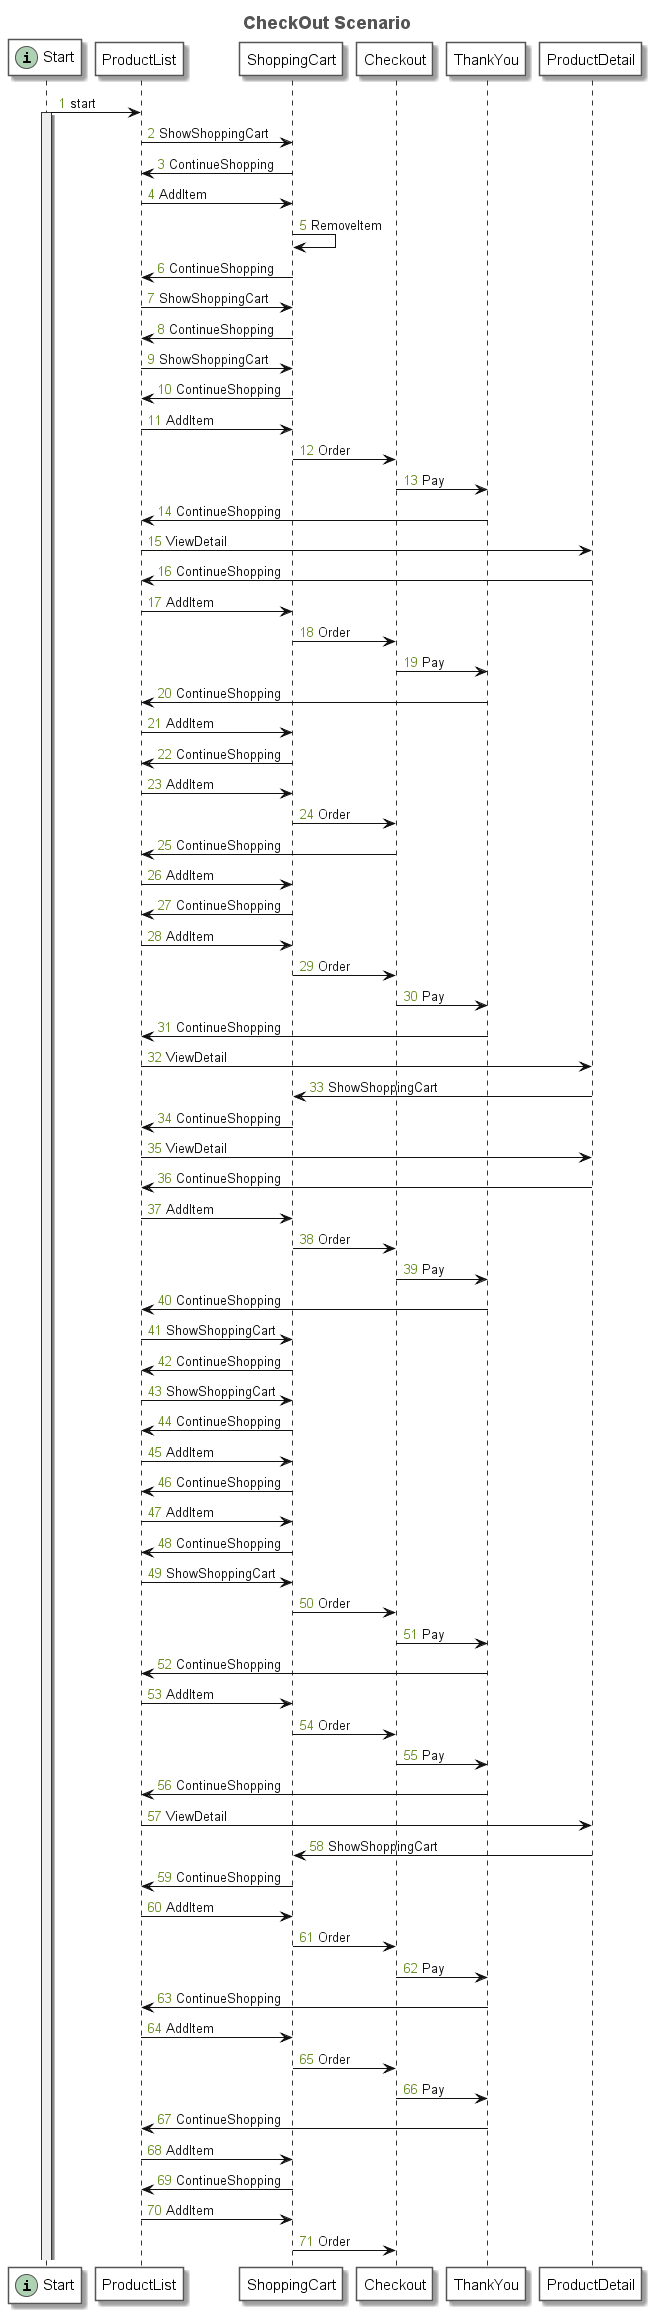

The diagram above was rendered by PlantUML. Its source (embedded in the PNG):
@startuml
title <font size=18 color=#555555>CheckOut Scenario</font>
autonumber "<font color=olivedrab>0</font>"
skinparam sequence {
	ArrowColor #111111
	ArrowFontColor #111111
	ArrowFontStyle plain
	
	LifeLineBorderColor #333333
	LifeLineBackgroundColor #EEEEEE
	
	ParticipantBorderColor #555555
	ParticipantBackgroundColor #FFFFFF
	ParticipantFontName plain
	ParticipantFontSize 15
	ParticipantFontColor #000000
}
participant "Start" as N_1016912213 << (i, #ADD1B2) >>
participant "ProductList" as N_1220056506
participant "ShoppingCart" as N_670936282
participant "Checkout" as N_1549154937
participant "ThankYou" as N_106567383
participant "ProductDetail" as N_172181219
N_1016912213 -> N_1220056506: start
activate N_1016912213
N_1220056506 -> N_670936282: ShowShoppingCart
N_670936282 -> N_1220056506: ContinueShopping
N_1220056506 -> N_670936282: AddItem
N_670936282 -> N_670936282: RemoveItem
N_670936282 -> N_1220056506: ContinueShopping
N_1220056506 -> N_670936282: ShowShoppingCart
N_670936282 -> N_1220056506: ContinueShopping
N_1220056506 -> N_670936282: ShowShoppingCart
N_670936282 -> N_1220056506: ContinueShopping
N_1220056506 -> N_670936282: AddItem
N_670936282 -> N_1549154937: Order
N_1549154937 -> N_106567383: Pay
N_106567383 -> N_1220056506: ContinueShopping
N_1220056506 -> N_172181219: ViewDetail
N_172181219 -> N_1220056506: ContinueShopping
N_1220056506 -> N_670936282: AddItem
N_670936282 -> N_1549154937: Order
N_1549154937 -> N_106567383: Pay
N_106567383 -> N_1220056506: ContinueShopping
N_1220056506 -> N_670936282: AddItem
N_670936282 -> N_1220056506: ContinueShopping
N_1220056506 -> N_670936282: AddItem
N_670936282 -> N_1549154937: Order
N_1549154937 -> N_1220056506: ContinueShopping
N_1220056506 -> N_670936282: AddItem
N_670936282 -> N_1220056506: ContinueShopping
N_1220056506 -> N_670936282: AddItem
N_670936282 -> N_1549154937: Order
N_1549154937 -> N_106567383: Pay
N_106567383 -> N_1220056506: ContinueShopping
N_1220056506 -> N_172181219: ViewDetail
N_172181219 -> N_670936282: ShowShoppingCart
N_670936282 -> N_1220056506: ContinueShopping
N_1220056506 -> N_172181219: ViewDetail
N_172181219 -> N_1220056506: ContinueShopping
N_1220056506 -> N_670936282: AddItem
N_670936282 -> N_1549154937: Order
N_1549154937 -> N_106567383: Pay
N_106567383 -> N_1220056506: ContinueShopping
N_1220056506 -> N_670936282: ShowShoppingCart
N_670936282 -> N_1220056506: ContinueShopping
N_1220056506 -> N_670936282: ShowShoppingCart
N_670936282 -> N_1220056506: ContinueShopping
N_1220056506 -> N_670936282: AddItem
N_670936282 -> N_1220056506: ContinueShopping
N_1220056506 -> N_670936282: AddItem
N_670936282 -> N_1220056506: ContinueShopping
N_1220056506 -> N_670936282: ShowShoppingCart
N_670936282 -> N_1549154937: Order
N_1549154937 -> N_106567383: Pay
N_106567383 -> N_1220056506: ContinueShopping
N_1220056506 -> N_670936282: AddItem
N_670936282 -> N_1549154937: Order
N_1549154937 -> N_106567383: Pay
N_106567383 -> N_1220056506: ContinueShopping
N_1220056506 -> N_172181219: ViewDetail
N_172181219 -> N_670936282: ShowShoppingCart
N_670936282 -> N_1220056506: ContinueShopping
N_1220056506 -> N_670936282: AddItem
N_670936282 -> N_1549154937: Order
N_1549154937 -> N_106567383: Pay
N_106567383 -> N_1220056506: ContinueShopping
N_1220056506 -> N_670936282: AddItem
N_670936282 -> N_1549154937: Order
N_1549154937 -> N_106567383: Pay
N_106567383 -> N_1220056506: ContinueShopping
N_1220056506 -> N_670936282: AddItem
N_670936282 -> N_1220056506: ContinueShopping
N_1220056506 -> N_670936282: AddItem
N_670936282 -> N_1549154937: Order
@enduml